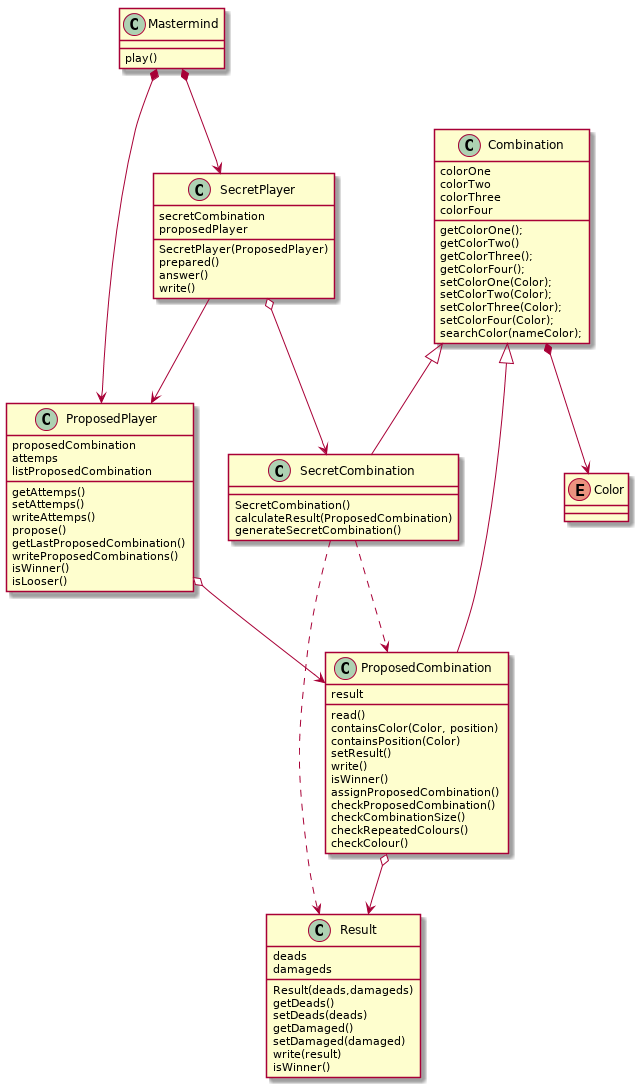

The diagram above was rendered by PlantUML. Its source (embedded in the PNG):
@startuml
class Mastermind{
  play()
}

class SecretPlayer{
  secretCombination
  proposedPlayer
  SecretPlayer(ProposedPlayer)
  prepared()
  answer()
  write()
}
class ProposedPlayer{
  proposedCombination
  attemps
  listProposedCombination
  getAttemps()
  setAttemps()
  writeAttemps()
  propose()
  getLastProposedCombination()
  writeProposedCombinations()
  isWinner()
  isLooser()
}

class Combination{
  colorOne
  colorTwo
  colorThree
  colorFour
  getColorOne();
  getColorTwo()
  getColorThree();
  getColorFour();
  setColorOne(Color);
  setColorTwo(Color);
  setColorThree(Color);
  setColorFour(Color);
  searchColor(nameColor);
}
enum Color

class SecretCombination{
  SecretCombination()
  calculateResult(ProposedCombination)
  generateSecretCombination()
  
}

class ProposedCombination{
  result
  read()
  containsColor(Color, position)
  containsPosition(Color)
  setResult()
  write()
  isWinner()
  assignProposedCombination()
  checkProposedCombination()
  checkCombinationSize()
  checkRepeatedColours()
  checkColour()
}

class Result{
  deads
  damageds
  Result(deads,damageds)
  getDeads()
  setDeads(deads)
  getDamaged()
  setDamaged(damaged)
  write(result)
  isWinner()
}

Mastermind *--> SecretPlayer
Mastermind *--> ProposedPlayer

SecretPlayer --> ProposedPlayer
ProposedPlayer o--> ProposedCombination
SecretPlayer o--> SecretCombination

SecretCombination ..> ProposedCombination
SecretCombination ..> Result

Combination *--> Color
Combination <|-- ProposedCombination
Combination <|-- SecretCombination

ProposedCombination o--> Result
@enduml